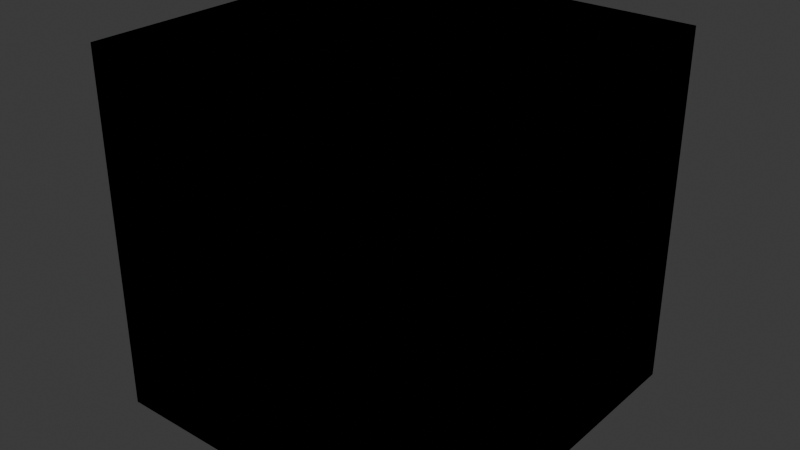 # Source: tile2.blend  (saved by Blender 4.3.34; exported with 4.5.12 LTS)
import bpy
from mathutils import Matrix  # noqa: F401  (used for matrix-valued properties, if any)

bpy.ops.wm.read_factory_settings(use_empty=True)
scene = bpy.context.scene
scene.name = 'Scene'

# ---- collections
col_collection = bpy.data.collections.new('Collection'); scene.collection.children.link(col_collection)

# ---- materials (node trees are filled in below, after node groups)
mat_block_material_bumpy = bpy.data.materials.new('Block-Material-Bumpy')
mat_material_001 = bpy.data.materials.new('Material.001')

# ---- material node trees
mat_block_material_bumpy.use_nodes = True; mat_block_material_bumpy.node_tree.nodes.clear()
_N = mat_block_material_bumpy.node_tree.nodes; _L = mat_block_material_bumpy.node_tree.links
n0 = _N.new('ShaderNodeBsdfPrincipled'); n0.name = 'Principled BSDF'; n0.location = (-93, 868)
n0.inputs[0].default_value = (0.8008, 0.2757, 0.01634, 1.0)
n0.inputs[1].default_value = 0.2227
n0.inputs[2].default_value = 1.0
n0.inputs[7].default_value = 0.6409
n0.inputs[20].default_value = 0.6606
n0.inputs[22].default_value = (1.0, 0.7832, 0.0, 1.0)
n0.inputs[25].default_value = 0.6171
n0.inputs[26].default_value = (1.0, 0.6457, 0.0, 1.0)
n0.inputs[27].default_value = (1.0, 0.1263, 0.0, 1.0)
n0.inputs[29].default_value = 62.7
n1 = _N.new('ShaderNodeOutputMaterial'); n1.name = 'Material Output'; n1.location = (661, 192)
n2 = _N.new('ShaderNodeDisplacement'); n2.name = 'Displacement'; n2.location = (493, 33)
n2.inputs[2].default_value = 10.0
n3 = _N.new('ShaderNodeTexVoronoi'); n3.name = 'Voronoi Texture'; n3.location = (46, -189)
n3.voronoi_dimensions = '4D'
n3.feature = 'SMOOTH_F1'
n3.inputs[1].default_value = 5.0
n3.inputs[2].default_value = 10.0
n4 = _N.new('ShaderNodeMapping'); n4.name = 'Mapping'; n4.location = (-469, -282)
n5 = _N.new('ShaderNodeTexCoord'); n5.name = 'Texture Coordinate'; n5.location = (-764, -251)
n6 = _N.new('ShaderNodeTexNoise'); n6.name = 'Noise Texture'; n6.location = (-730, -632)
n7 = _N.new('ShaderNodeMix'); n7.name = 'Mix'; n7.location = (-280, -455)
n7.data_type = 'RGBA'
n7.inputs[0].default_value = 1.0
n8 = _N.new('ShaderNodeTexGabor'); n8.name = 'Gabor Texture'; n8.location = (39, -661)
n8.inputs[1].default_value = 10.0
n9 = _N.new('ShaderNodeMix'); n9.name = 'Mix.001'; n9.location = (284, -224)
n9.data_type = 'RGBA'
n9.blend_type = 'SCREEN'
n9.inputs[0].default_value = 0.1
n10 = _N.new('ShaderNodeMapping'); n10.name = 'Mapping.001'; n10.location = (-255, -738)
n11 = _N.new('ShaderNodeTexCoord'); n11.name = 'Texture Coordinate.001'; n11.location = (-500, -805)
_L.new(n0.outputs[0], n1.inputs[0])
_L.new(n5.outputs[0], n4.inputs[0])
_L.new(n4.outputs[0], n7.inputs[2])
_L.new(n6.outputs[0], n7.inputs[3])
_L.new(n3.outputs[0], n9.inputs[2])
_L.new(n8.outputs[0], n9.inputs[3])
_L.new(n9.outputs[0], n2.inputs[0])
_L.new(n4.outputs[0], n7.inputs[6])
_L.new(n6.outputs[1], n7.inputs[7])
_L.new(n3.outputs[1], n9.inputs[6])
_L.new(n8.outputs[0], n9.inputs[7])
_L.new(n11.outputs[0], n10.inputs[0])
_L.new(n10.outputs[0], n8.inputs[0])
_L.new(n7.outputs[2], n2.inputs[3])
_L.new(n2.outputs[0], n1.inputs[2])
n1.is_active_output = True
mat_material_001.use_nodes = True; mat_material_001.node_tree.nodes.clear()
_N = mat_material_001.node_tree.nodes; _L = mat_material_001.node_tree.links
n0 = _N.new('ShaderNodeBsdfPrincipled'); n0.name = 'Principled BSDF'; n0.location = (10, 300)
n0.inputs[0].default_value = (0.8001, 0.1671, 0.01095, 1.0)
n1 = _N.new('ShaderNodeOutputMaterial'); n1.name = 'Material Output'; n1.location = (300, 300)
_L.new(n0.outputs[0], n1.inputs[0])
n1.is_active_output = True

# ---- world
world_world = bpy.data.worlds.new('World'); scene.world = world_world
world_world.use_nodes = True; world_world.node_tree.nodes.clear()
_N = world_world.node_tree.nodes; _L = world_world.node_tree.links
n0 = _N.new('ShaderNodeOutputWorld'); n0.name = 'World Output'; n0.location = (300, 300)
n1 = _N.new('ShaderNodeBackground'); n1.name = 'Background'; n1.location = (10, 300)
n1.inputs[0].default_value = (0.05088, 0.05088, 0.05088, 1.0)
_L.new(n1.outputs[0], n0.inputs[0])
n0.is_active_output = True
world_world.color = (0.05088, 0.05088, 0.05088)
world_world.sun_shadow_jitter_overblur = 0.0

# ---- meshes
me_cube_001 = bpy.data.meshes.new('Cube.001')
me_cube_001.from_pydata([(-1.0, -1.0, -1.0), (-1.0, -1.0, 1.0), (-1.0, 1.0, -1.0), (-1.0, 1.0, 1.0), (1.0, -1.0, -1.0), (1.0, -1.0, 1.0), (1.0, 1.0, -1.0), (1.0, 1.0, 1.0)], [], [(0, 1, 3, 2), (2, 3, 7, 6), (6, 7, 5, 4), (4, 5, 1, 0), (2, 6, 4, 0), (7, 3, 1, 5)])
_uv = me_cube_001.uv_layers.new(name='UVMap')
_uv.uv.foreach_set('vector', [0.375, 0.0, 0.625, 0.0, 0.625, 0.25, 0.375, 0.25, 0.375, 0.25, 0.625, 0.25, 0.625, 0.5, 0.375, 0.5, 0.375, 0.5, 0.625, 0.5, 0.625, 0.75, 0.375, 0.75, 0.375, 0.75, 0.625, 0.75, 0.625, 1.0, 0.375, 1.0, 0.125, 0.5, 0.375, 0.5, 0.375, 0.75, 0.125, 0.75, 0.625, 0.5, 0.875, 0.5, 0.875, 0.75, 0.625, 0.75])
me_cube_001.materials.append(mat_block_material_bumpy)
me_cube_001.update()
me_cube_002 = bpy.data.meshes.new('Cube.002')
me_cube_002.from_pydata([(-1.0, -1.0, -1.0), (-1.0, -1.0, 1.0), (-1.0, 1.0, -1.0), (-1.0, 1.0, 1.0), (1.0, -1.0, -1.0), (1.0, -1.0, 1.0), (1.0, 1.0, -1.0), (1.0, 1.0, 1.0)], [], [(0, 1, 3, 2), (2, 3, 7, 6), (6, 7, 5, 4), (4, 5, 1, 0), (2, 6, 4, 0), (7, 3, 1, 5)])
_uv = me_cube_002.uv_layers.new(name='UVMap')
_uv.uv.foreach_set('vector', [0.375, 0.0, 0.625, 0.0, 0.625, 0.25, 0.375, 0.25, 0.375, 0.25, 0.625, 0.25, 0.625, 0.5, 0.375, 0.5, 0.375, 0.5, 0.625, 0.5, 0.625, 0.75, 0.375, 0.75, 0.375, 0.75, 0.625, 0.75, 0.625, 1.0, 0.375, 1.0, 0.125, 0.5, 0.375, 0.5, 0.375, 0.75, 0.125, 0.75, 0.625, 0.5, 0.875, 0.5, 0.875, 0.75, 0.625, 0.75])
me_cube_002.materials.append(mat_material_001)
me_cube_002.update()

# ---- objects
ob_block = bpy.data.objects.new('Block', me_cube_001)
ob_block_colonly = bpy.data.objects.new('Block-colonly', me_cube_002)

# ---- transforms, parenting, visibility, modifiers, constraints
ob_block.location = (0.0, 0.0, 0.0)
ob_block_colonly.parent = ob_block
ob_block_colonly.location = (0.0, 0.0, 0.0)

# ---- collection membership
col_collection.objects.link(ob_block)
col_collection.objects.link(ob_block_colonly)

# ---- scene / render settings (as saved in the file)
scene.frame_start = 1; scene.frame_end = 250; scene.frame_set(1)
scene.render.engine = 'BLENDER_EEVEE_NEXT'
bpy.context.view_layer.update()

# ---- added for rendering (the .blend has no active camera and no usable light): camera, sun
cam_auto = bpy.data.cameras.new('AutoCamera')
cam_auto.lens = 50.0
cam_auto.sensor_width = 36.0
cam_auto.clip_end = 1000.0
ob_auto_camera = bpy.data.objects.new('AutoCamera', cam_auto)
scene.collection.objects.link(ob_auto_camera)
ob_auto_camera.location = (3.20507, -3.84609, 2.56406)
ob_auto_camera.rotation_euler = (1.09748, -7.21219e-08, 0.694738)
scene.camera = ob_auto_camera
light_auto_sun = bpy.data.lights.new('AutoSun', 'SUN')
light_auto_sun.energy = 3.0
light_auto_sun.angle = 0.0523599
ob_auto_sun = bpy.data.objects.new('AutoSun', light_auto_sun)
scene.collection.objects.link(ob_auto_sun)
ob_auto_sun.rotation_euler = (0.872665, 0.174533, 0.523599)
bpy.context.view_layer.update()
